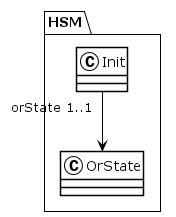

The diagram above was rendered by PlantUML. Its source (embedded in the PNG):
@startuml
!theme plain
package HSM {
class Init {
}
Init "orState 1..1" --> OrState
class OrState {
}
}
@enduml